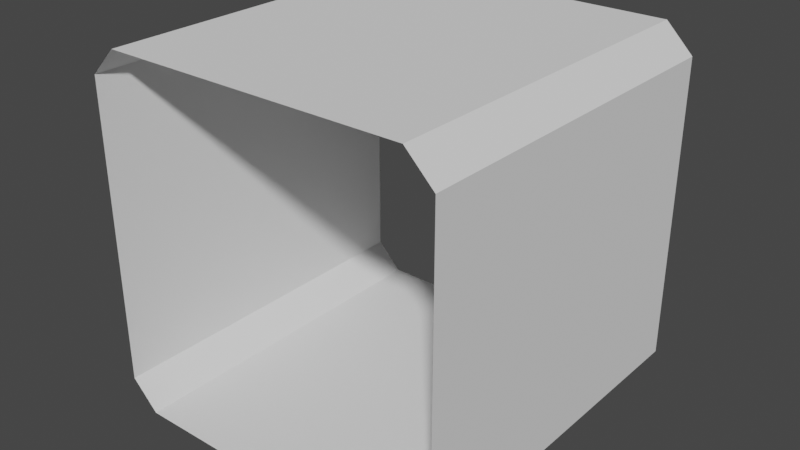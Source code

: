# Source: tunel.blend  (saved by Blender 2.92.15; exported with 4.5.12 LTS)
import bpy
from mathutils import Matrix  # noqa: F401  (used for matrix-valued properties, if any)

bpy.ops.wm.read_factory_settings(use_empty=True)
scene = bpy.context.scene
scene.name = 'Scene'

# ---- collections
col_collection = bpy.data.collections.new('Collection'); scene.collection.children.link(col_collection)

# ---- world
world_world = bpy.data.worlds.new('World'); scene.world = world_world
world_world.use_nodes = True; world_world.node_tree.nodes.clear()
_N = world_world.node_tree.nodes; _L = world_world.node_tree.links
n0 = _N.new('ShaderNodeOutputWorld'); n0.name = 'World Output'; n0.location = (300, 300)
n1 = _N.new('ShaderNodeBackground'); n1.name = 'Background'; n1.location = (10, 300)
n1.inputs[0].default_value = (0.05088, 0.05088, 0.05088, 1.0)
_L.new(n1.outputs[0], n0.inputs[0])
n0.is_active_output = True
world_world.color = (0.05088, 0.05088, 0.05088)
world_world.use_sun_shadow = False
world_world.sun_shadow_jitter_overblur = 0.0

# ---- meshes
me_cube_001 = bpy.data.meshes.new('Cube.001')
me_cube_001.from_pydata([(-0.8467, 0.0, -1.0), (-1.0, 0.0, -0.8467), (-1.0, 0.0, 0.8467), (-0.8467, 0.0, 1.0), (-1.0, 2.0, -0.8467), (-0.8467, 2.0, -1.0), (-0.8467, 2.0, 1.0), (-1.0, 2.0, 0.8467), (1.0, 0.0, -0.8467), (0.8467, 0.0, -1.0), (0.8467, 0.0, 1.0), (1.0, 0.0, 0.8467), (0.8467, 2.0, -1.0), (1.0, 2.0, -0.8467), (1.0, 2.0, 0.8467), (0.8467, 2.0, 1.0)], [], [(15, 10, 3, 6), (1, 4, 7, 2), (13, 8, 11, 14), (4, 1, 0, 5), (2, 7, 6, 3), (8, 13, 12, 9), (14, 11, 10, 15), (5, 0, 9, 12)])
_uv = me_cube_001.uv_layers.new(name='UVMap')
_uv.uv.foreach_set('vector', [0.6442, 0.5, 0.6442, 0.75, 0.8558, 0.75, 0.8558, 0.5, 0.3942, 0.0, 0.3942, 0.25, 0.6058, 0.25, 0.6058, 0.0, 0.3942, 0.5, 0.3942, 0.75, 0.6058, 0.75, 0.6058, 0.5, 0.3942, 0.25, 0.3942, 0.0, 0.375, 0.0, 0.375, 0.25, 0.6058, 0.0, 0.6058, 0.25, 0.625, 0.25, 0.625, 0.0, 0.3942, 0.75, 0.3942, 0.5, 0.3558, 0.5, 0.3558, 0.75, 0.6058, 0.5, 0.6058, 0.75, 0.6442, 0.75, 0.6442, 0.5, 0.1442, 0.5, 0.1442, 0.75, 0.3558, 0.75, 0.3558, 0.5])
me_cube_001.use_remesh_fix_poles = True
me_cube_001.use_remesh_preserve_attributes = False
me_cube_001.use_mirror_vertex_groups = False
me_cube_001.update()

# ---- objects
ob_cube = bpy.data.objects.new('Cube', me_cube_001)

# ---- transforms, parenting, visibility, modifiers, constraints
ob_cube.location = (0.0, 0.0, 0.0)
ob_cube.lineart.crease_threshold = 0.0

# ---- collection membership
col_collection.objects.link(ob_cube)

# ---- scene / render settings (as saved in the file)
scene.frame_start = 1; scene.frame_end = 250; scene.frame_set(11)
scene.render.engine = 'BLENDER_EEVEE_NEXT'
scene.cycles.use_denoising = False
scene.cycles.samples = 128
scene.cycles.sampling_pattern = 'TABULATED_SOBOL'
scene.cycles.use_adaptive_sampling = False
scene.cycles.use_light_tree = False
scene.view_settings.view_transform = 'Filmic'
bpy.context.view_layer.update()

# ---- added for rendering (the .blend has no active camera and no usable light): camera, sun
cam_auto = bpy.data.cameras.new('AutoCamera')
cam_auto.lens = 50.0
cam_auto.sensor_width = 36.0
cam_auto.clip_end = 1000.0
ob_auto_camera = bpy.data.objects.new('AutoCamera', cam_auto)
scene.collection.objects.link(ob_auto_camera)
ob_auto_camera.location = (3.20507, -2.84609, 2.56406)
ob_auto_camera.rotation_euler = (1.09748, -7.21219e-08, 0.694738)
scene.camera = ob_auto_camera
light_auto_sun = bpy.data.lights.new('AutoSun', 'SUN')
light_auto_sun.energy = 3.0
light_auto_sun.angle = 0.0523599
ob_auto_sun = bpy.data.objects.new('AutoSun', light_auto_sun)
scene.collection.objects.link(ob_auto_sun)
ob_auto_sun.rotation_euler = (0.872665, 0.174533, 0.523599)
bpy.context.view_layer.update()
